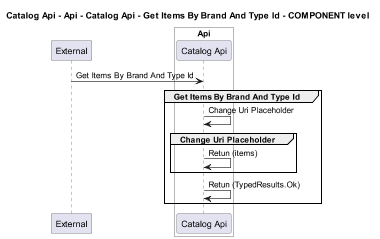

The diagram above was rendered by PlantUML. Its source (embedded in the PNG):
@startuml
!pragma layout smetana
skinparam dpi 60

title Catalog Api - Api - Catalog Api - Get Items By Brand And Type Id - COMPONENT level

participant "External" as C4InterFlow.SoftwareSystems.ExternalSystem

box "Catalog Api" #White
    
box "Api" #White
    participant "Catalog Api" as dotnet.eShop.Architecture.SoftwareSystems.CatalogApi.Containers.Api.Components.CatalogApi
end box

end box


C4InterFlow.SoftwareSystems.ExternalSystem -> dotnet.eShop.Architecture.SoftwareSystems.CatalogApi.Containers.Api.Components.CatalogApi : Get Items By Brand And Type Id
group Get Items By Brand And Type Id
dotnet.eShop.Architecture.SoftwareSystems.CatalogApi.Containers.Api.Components.CatalogApi -> dotnet.eShop.Architecture.SoftwareSystems.CatalogApi.Containers.Api.Components.CatalogApi : Change Uri Placeholder
group Change Uri Placeholder
dotnet.eShop.Architecture.SoftwareSystems.CatalogApi.Containers.Api.Components.CatalogApi -> dotnet.eShop.Architecture.SoftwareSystems.CatalogApi.Containers.Api.Components.CatalogApi : Retun (items)
end
dotnet.eShop.Architecture.SoftwareSystems.CatalogApi.Containers.Api.Components.CatalogApi -> dotnet.eShop.Architecture.SoftwareSystems.CatalogApi.Containers.Api.Components.CatalogApi : Retun (TypedResults.Ok)
end


@enduml